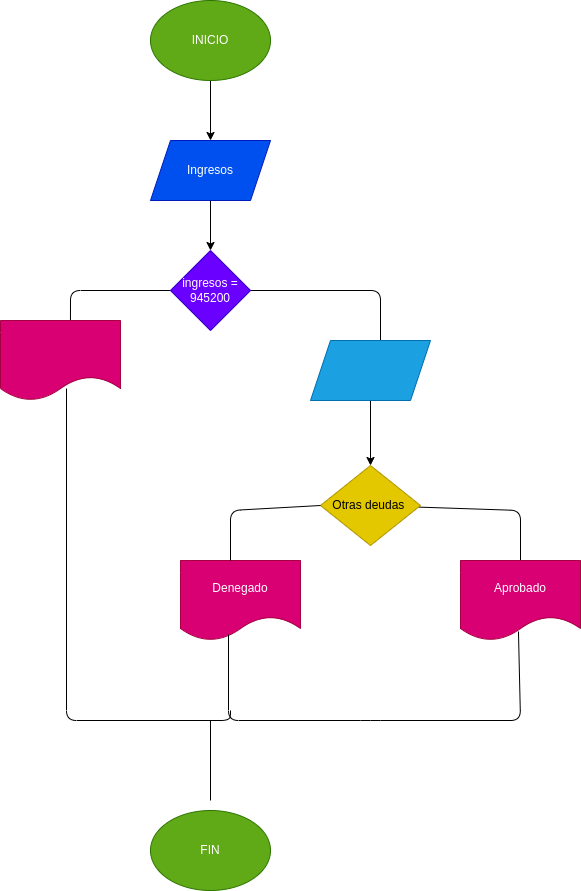

The diagram above was exported from draw.io. Its source (the exported page's mxGraphModel, read from the mxfile embedded in the PNG):
<mxGraphModel dx="336" dy="304" grid="1" gridSize="10" guides="1" tooltips="1" connect="1" arrows="1" fold="1" page="1" pageScale="1" pageWidth="827" pageHeight="1169" math="0" shadow="0">
  <root>
    <mxCell id="0" />
    <mxCell id="1" parent="0" />
    <mxCell id="4" value="" style="edgeStyle=none;html=1;" parent="1" source="2" target="3" edge="1">
      <mxGeometry relative="1" as="geometry" />
    </mxCell>
    <mxCell id="2" value="INICIO" style="ellipse;whiteSpace=wrap;html=1;fillColor=#60a917;fontColor=#ffffff;strokeColor=#2D7600;" parent="1" vertex="1">
      <mxGeometry x="310" y="40" width="120" height="80" as="geometry" />
    </mxCell>
    <mxCell id="6" value="" style="edgeStyle=none;html=1;" parent="1" source="3" target="5" edge="1">
      <mxGeometry relative="1" as="geometry" />
    </mxCell>
    <mxCell id="3" value="Ingresos" style="shape=parallelogram;perimeter=parallelogramPerimeter;whiteSpace=wrap;html=1;fixedSize=1;fillColor=#0050ef;fontColor=#ffffff;strokeColor=#001DBC;" parent="1" vertex="1">
      <mxGeometry x="310" y="180" width="120" height="60" as="geometry" />
    </mxCell>
    <mxCell id="8" value="" style="edgeStyle=none;html=1;" parent="1" source="5" edge="1">
      <mxGeometry relative="1" as="geometry">
        <mxPoint x="540" y="390" as="targetPoint" />
        <Array as="points">
          <mxPoint x="540" y="330" />
        </Array>
      </mxGeometry>
    </mxCell>
    <mxCell id="16" value="" style="edgeStyle=none;html=1;endArrow=none;endFill=0;entryX=0.583;entryY=0;entryDx=0;entryDy=0;entryPerimeter=0;" parent="1" source="5" target="15" edge="1">
      <mxGeometry relative="1" as="geometry">
        <Array as="points">
          <mxPoint x="230" y="330" />
        </Array>
      </mxGeometry>
    </mxCell>
    <mxCell id="5" value="ingresos =&lt;br&gt;945200" style="rhombus;whiteSpace=wrap;html=1;fillColor=#6a00ff;fontColor=#ffffff;strokeColor=#3700CC;" parent="1" vertex="1">
      <mxGeometry x="330" y="290" width="80" height="80" as="geometry" />
    </mxCell>
    <mxCell id="10" value="" style="edgeStyle=none;html=1;" parent="1" source="7" target="9" edge="1">
      <mxGeometry relative="1" as="geometry" />
    </mxCell>
    <mxCell id="7" value="" style="shape=parallelogram;perimeter=parallelogramPerimeter;whiteSpace=wrap;html=1;fixedSize=1;fillColor=#1ba1e2;fontColor=#ffffff;strokeColor=#006EAF;" parent="1" vertex="1">
      <mxGeometry x="470" y="380" width="120" height="60" as="geometry" />
    </mxCell>
    <mxCell id="12" value="" style="edgeStyle=none;html=1;endArrow=none;endFill=0;" parent="1" source="9" target="11" edge="1">
      <mxGeometry relative="1" as="geometry">
        <Array as="points">
          <mxPoint x="680" y="550" />
        </Array>
      </mxGeometry>
    </mxCell>
    <mxCell id="9" value="Otras deudas&amp;nbsp;" style="rhombus;whiteSpace=wrap;html=1;fillColor=#e3c800;fontColor=#000000;strokeColor=#B09500;" parent="1" vertex="1">
      <mxGeometry x="480" y="505" width="100" height="80" as="geometry" />
    </mxCell>
    <mxCell id="11" value="Aprobado" style="shape=document;whiteSpace=wrap;html=1;boundedLbl=1;fillColor=#d80073;fontColor=#ffffff;strokeColor=#A50040;" parent="1" vertex="1">
      <mxGeometry x="620" y="600" width="120" height="80" as="geometry" />
    </mxCell>
    <mxCell id="13" value="Denegado" style="shape=document;whiteSpace=wrap;html=1;boundedLbl=1;fillColor=#d80073;fontColor=#ffffff;strokeColor=#A50040;" parent="1" vertex="1">
      <mxGeometry x="340" y="600" width="120" height="80" as="geometry" />
    </mxCell>
    <mxCell id="14" value="" style="endArrow=none;html=1;entryX=0;entryY=0.5;entryDx=0;entryDy=0;" parent="1" target="9" edge="1">
      <mxGeometry width="50" height="50" relative="1" as="geometry">
        <mxPoint x="390" y="600" as="sourcePoint" />
        <mxPoint x="430" y="550" as="targetPoint" />
        <Array as="points">
          <mxPoint x="390" y="550" />
        </Array>
      </mxGeometry>
    </mxCell>
    <mxCell id="15" value="" style="shape=document;whiteSpace=wrap;html=1;boundedLbl=1;fillColor=#d80073;fontColor=#ffffff;strokeColor=#A50040;" parent="1" vertex="1">
      <mxGeometry x="160" y="360" width="120" height="80" as="geometry" />
    </mxCell>
    <mxCell id="17" value="" style="endArrow=none;html=1;exitX=0.4;exitY=0.925;exitDx=0;exitDy=0;exitPerimeter=0;entryX=0.483;entryY=0.888;entryDx=0;entryDy=0;entryPerimeter=0;" parent="1" source="13" target="11" edge="1">
      <mxGeometry width="50" height="50" relative="1" as="geometry">
        <mxPoint x="630" y="730" as="sourcePoint" />
        <mxPoint x="676" y="670" as="targetPoint" />
        <Array as="points">
          <mxPoint x="388" y="760" />
          <mxPoint x="530" y="760" />
          <mxPoint x="680" y="760" />
        </Array>
      </mxGeometry>
    </mxCell>
    <mxCell id="18" value="" style="endArrow=none;html=1;entryX=0.55;entryY=0.85;entryDx=0;entryDy=0;entryPerimeter=0;" parent="1" target="15" edge="1">
      <mxGeometry width="50" height="50" relative="1" as="geometry">
        <mxPoint x="390" y="750" as="sourcePoint" />
        <mxPoint x="240" y="440" as="targetPoint" />
        <Array as="points">
          <mxPoint x="390" y="760" />
          <mxPoint x="226" y="760" />
        </Array>
      </mxGeometry>
    </mxCell>
    <mxCell id="19" value="" style="endArrow=none;html=1;" parent="1" edge="1">
      <mxGeometry width="50" height="50" relative="1" as="geometry">
        <mxPoint x="370" y="840" as="sourcePoint" />
        <mxPoint x="370" y="760" as="targetPoint" />
      </mxGeometry>
    </mxCell>
    <mxCell id="20" value="FIN" style="ellipse;whiteSpace=wrap;html=1;fillColor=#60a917;fontColor=#ffffff;strokeColor=#2D7600;" parent="1" vertex="1">
      <mxGeometry x="310" y="850" width="120" height="80" as="geometry" />
    </mxCell>
  </root>
</mxGraphModel>